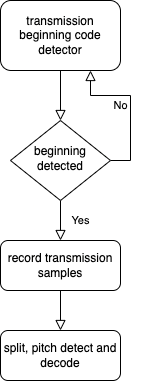

The diagram above was exported from draw.io. Its source (the exported page's mxGraphModel, read from the mxfile embedded in the PNG):
<mxGraphModel dx="672" dy="462" grid="1" gridSize="10" guides="1" tooltips="1" connect="1" arrows="1" fold="1" page="1" pageScale="1" pageWidth="827" pageHeight="1169" math="0" shadow="0">
  <root>
    <mxCell id="WIyWlLk6GJQsqaUBKTNV-0" />
    <mxCell id="WIyWlLk6GJQsqaUBKTNV-1" parent="WIyWlLk6GJQsqaUBKTNV-0" />
    <mxCell id="WIyWlLk6GJQsqaUBKTNV-2" value="" style="rounded=0;html=1;jettySize=auto;orthogonalLoop=1;fontSize=11;endArrow=block;endFill=0;endSize=8;strokeWidth=1;shadow=0;labelBackgroundColor=none;edgeStyle=orthogonalEdgeStyle;" parent="WIyWlLk6GJQsqaUBKTNV-1" source="WIyWlLk6GJQsqaUBKTNV-3" target="WIyWlLk6GJQsqaUBKTNV-6" edge="1">
      <mxGeometry relative="1" as="geometry" />
    </mxCell>
    <mxCell id="WIyWlLk6GJQsqaUBKTNV-3" value="transmission beginning code detector" style="rounded=1;whiteSpace=wrap;html=1;fontSize=12;glass=0;strokeWidth=1;shadow=0;" parent="WIyWlLk6GJQsqaUBKTNV-1" vertex="1">
      <mxGeometry x="160" y="50" width="120" height="70" as="geometry" />
    </mxCell>
    <mxCell id="WIyWlLk6GJQsqaUBKTNV-4" value="Yes" style="rounded=0;html=1;jettySize=auto;orthogonalLoop=1;fontSize=11;endArrow=block;endFill=0;endSize=8;strokeWidth=1;shadow=0;labelBackgroundColor=none;edgeStyle=orthogonalEdgeStyle;" parent="WIyWlLk6GJQsqaUBKTNV-1" source="WIyWlLk6GJQsqaUBKTNV-6" edge="1">
      <mxGeometry y="20" relative="1" as="geometry">
        <mxPoint as="offset" />
        <mxPoint x="220" y="290" as="targetPoint" />
      </mxGeometry>
    </mxCell>
    <mxCell id="WIyWlLk6GJQsqaUBKTNV-5" value="No" style="edgeStyle=orthogonalEdgeStyle;rounded=0;html=1;jettySize=auto;orthogonalLoop=1;fontSize=11;endArrow=block;endFill=0;endSize=8;strokeWidth=1;shadow=0;labelBackgroundColor=none;entryX=0.75;entryY=1;entryDx=0;entryDy=0;exitX=1;exitY=0.5;exitDx=0;exitDy=0;" parent="WIyWlLk6GJQsqaUBKTNV-1" source="WIyWlLk6GJQsqaUBKTNV-6" target="WIyWlLk6GJQsqaUBKTNV-3" edge="1">
      <mxGeometry y="10" relative="1" as="geometry">
        <mxPoint as="offset" />
        <mxPoint x="280" y="200" as="sourcePoint" />
        <mxPoint x="320.0000000000001" y="210" as="targetPoint" />
      </mxGeometry>
    </mxCell>
    <mxCell id="WIyWlLk6GJQsqaUBKTNV-6" value="beginning detected" style="rhombus;whiteSpace=wrap;html=1;shadow=0;fontFamily=Helvetica;fontSize=12;align=center;strokeWidth=1;spacing=6;spacingTop=-4;" parent="WIyWlLk6GJQsqaUBKTNV-1" vertex="1">
      <mxGeometry x="170" y="170" width="100" height="80" as="geometry" />
    </mxCell>
    <mxCell id="UlpEczCxHvq2yTEastOQ-2" value="record transmission samples" style="rounded=1;whiteSpace=wrap;html=1;fontSize=12;glass=0;strokeWidth=1;shadow=0;" vertex="1" parent="WIyWlLk6GJQsqaUBKTNV-1">
      <mxGeometry x="160" y="290" width="120" height="50" as="geometry" />
    </mxCell>
    <mxCell id="UlpEczCxHvq2yTEastOQ-3" value="split, pitch detect and decode" style="rounded=1;whiteSpace=wrap;html=1;fontSize=12;glass=0;strokeWidth=1;shadow=0;" vertex="1" parent="WIyWlLk6GJQsqaUBKTNV-1">
      <mxGeometry x="160" y="380" width="120" height="50" as="geometry" />
    </mxCell>
    <mxCell id="UlpEczCxHvq2yTEastOQ-6" value="" style="rounded=0;html=1;jettySize=auto;orthogonalLoop=1;fontSize=11;endArrow=block;endFill=0;endSize=8;strokeWidth=1;shadow=0;labelBackgroundColor=none;edgeStyle=orthogonalEdgeStyle;exitX=0.5;exitY=1;exitDx=0;exitDy=0;entryX=0.5;entryY=0;entryDx=0;entryDy=0;" edge="1" parent="WIyWlLk6GJQsqaUBKTNV-1" source="UlpEczCxHvq2yTEastOQ-2" target="UlpEczCxHvq2yTEastOQ-3">
      <mxGeometry relative="1" as="geometry">
        <mxPoint x="250" y="360" as="sourcePoint" />
        <mxPoint x="250" y="410" as="targetPoint" />
      </mxGeometry>
    </mxCell>
  </root>
</mxGraphModel>